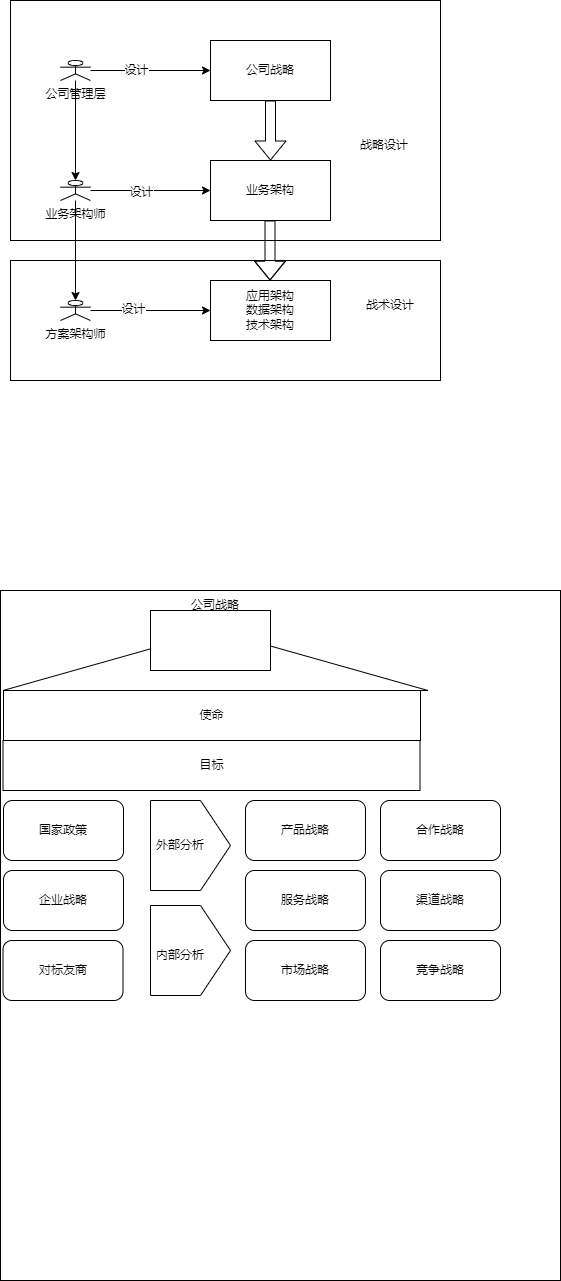

The diagram above was exported from draw.io. Its source (the exported page's mxGraphModel, read from the mxfile embedded in the PNG):
<mxGraphModel dx="460" dy="776" grid="1" gridSize="10" guides="1" tooltips="1" connect="1" arrows="1" fold="1" page="1" pageScale="1" pageWidth="827" pageHeight="1169" math="0" shadow="0">
  <root>
    <mxCell id="0" />
    <mxCell id="1" parent="0" />
    <mxCell id="jJjZr9fnk2XNyA9edfLD-33" value="" style="rounded=0;whiteSpace=wrap;html=1;" vertex="1" parent="1">
      <mxGeometry x="40" y="400" width="430" height="120" as="geometry" />
    </mxCell>
    <mxCell id="jJjZr9fnk2XNyA9edfLD-30" value="" style="rounded=0;whiteSpace=wrap;html=1;" vertex="1" parent="1">
      <mxGeometry x="40" y="140" width="430" height="240" as="geometry" />
    </mxCell>
    <mxCell id="jJjZr9fnk2XNyA9edfLD-12" style="edgeStyle=orthogonalEdgeStyle;rounded=0;orthogonalLoop=1;jettySize=auto;html=1;entryX=0;entryY=0.5;entryDx=0;entryDy=0;" edge="1" parent="1" source="jJjZr9fnk2XNyA9edfLD-1" target="jJjZr9fnk2XNyA9edfLD-4">
      <mxGeometry relative="1" as="geometry" />
    </mxCell>
    <mxCell id="jJjZr9fnk2XNyA9edfLD-25" value="设计" style="edgeLabel;html=1;align=center;verticalAlign=middle;resizable=0;points=[];" vertex="1" connectable="0" parent="jJjZr9fnk2XNyA9edfLD-12">
      <mxGeometry x="-0.25" y="1" relative="1" as="geometry">
        <mxPoint as="offset" />
      </mxGeometry>
    </mxCell>
    <mxCell id="jJjZr9fnk2XNyA9edfLD-23" style="edgeStyle=orthogonalEdgeStyle;rounded=0;orthogonalLoop=1;jettySize=auto;html=1;entryX=0.5;entryY=0;entryDx=0;entryDy=0;entryPerimeter=0;" edge="1" parent="1" source="jJjZr9fnk2XNyA9edfLD-1" target="jJjZr9fnk2XNyA9edfLD-2">
      <mxGeometry relative="1" as="geometry" />
    </mxCell>
    <mxCell id="jJjZr9fnk2XNyA9edfLD-1" value="公司管理层" style="shape=umlActor;verticalLabelPosition=bottom;verticalAlign=top;html=1;outlineConnect=0;" vertex="1" parent="1">
      <mxGeometry x="90" y="200" width="30" height="20" as="geometry" />
    </mxCell>
    <mxCell id="jJjZr9fnk2XNyA9edfLD-21" style="edgeStyle=orthogonalEdgeStyle;rounded=0;orthogonalLoop=1;jettySize=auto;html=1;" edge="1" parent="1" source="jJjZr9fnk2XNyA9edfLD-2" target="jJjZr9fnk2XNyA9edfLD-5">
      <mxGeometry relative="1" as="geometry" />
    </mxCell>
    <mxCell id="jJjZr9fnk2XNyA9edfLD-26" value="设计" style="edgeLabel;html=1;align=center;verticalAlign=middle;resizable=0;points=[];" vertex="1" connectable="0" parent="jJjZr9fnk2XNyA9edfLD-21">
      <mxGeometry x="-0.1667" y="-1" relative="1" as="geometry">
        <mxPoint as="offset" />
      </mxGeometry>
    </mxCell>
    <mxCell id="jJjZr9fnk2XNyA9edfLD-24" style="edgeStyle=orthogonalEdgeStyle;rounded=0;orthogonalLoop=1;jettySize=auto;html=1;entryX=0.5;entryY=0;entryDx=0;entryDy=0;entryPerimeter=0;" edge="1" parent="1" source="jJjZr9fnk2XNyA9edfLD-2" target="jJjZr9fnk2XNyA9edfLD-3">
      <mxGeometry relative="1" as="geometry" />
    </mxCell>
    <mxCell id="jJjZr9fnk2XNyA9edfLD-2" value="业务架构师" style="shape=umlActor;verticalLabelPosition=bottom;verticalAlign=top;html=1;outlineConnect=0;" vertex="1" parent="1">
      <mxGeometry x="90" y="320" width="30" height="20" as="geometry" />
    </mxCell>
    <mxCell id="jJjZr9fnk2XNyA9edfLD-22" style="edgeStyle=orthogonalEdgeStyle;rounded=0;orthogonalLoop=1;jettySize=auto;html=1;entryX=0;entryY=0.5;entryDx=0;entryDy=0;" edge="1" parent="1" source="jJjZr9fnk2XNyA9edfLD-3" target="jJjZr9fnk2XNyA9edfLD-6">
      <mxGeometry relative="1" as="geometry" />
    </mxCell>
    <mxCell id="jJjZr9fnk2XNyA9edfLD-27" value="设计" style="edgeLabel;html=1;align=center;verticalAlign=middle;resizable=0;points=[];" vertex="1" connectable="0" parent="jJjZr9fnk2XNyA9edfLD-22">
      <mxGeometry x="-0.3" y="2" relative="1" as="geometry">
        <mxPoint as="offset" />
      </mxGeometry>
    </mxCell>
    <mxCell id="jJjZr9fnk2XNyA9edfLD-3" value="方案架构师" style="shape=umlActor;verticalLabelPosition=bottom;verticalAlign=top;html=1;outlineConnect=0;" vertex="1" parent="1">
      <mxGeometry x="90" y="440" width="30" height="20" as="geometry" />
    </mxCell>
    <mxCell id="jJjZr9fnk2XNyA9edfLD-4" value="公司战略" style="rounded=1;whiteSpace=wrap;html=1;arcSize=0;" vertex="1" parent="1">
      <mxGeometry x="240" y="180" width="120" height="60" as="geometry" />
    </mxCell>
    <mxCell id="jJjZr9fnk2XNyA9edfLD-5" value="业务架构" style="rounded=1;whiteSpace=wrap;html=1;arcSize=0;" vertex="1" parent="1">
      <mxGeometry x="240" y="300" width="120" height="60" as="geometry" />
    </mxCell>
    <mxCell id="jJjZr9fnk2XNyA9edfLD-6" value="应用架构&lt;br&gt;数据架构&lt;br&gt;技术架构" style="rounded=1;whiteSpace=wrap;html=1;arcSize=0;" vertex="1" parent="1">
      <mxGeometry x="240" y="420" width="120" height="60" as="geometry" />
    </mxCell>
    <mxCell id="jJjZr9fnk2XNyA9edfLD-10" value="" style="shape=flexArrow;endArrow=classic;html=1;rounded=0;entryX=0.5;entryY=0;entryDx=0;entryDy=0;" edge="1" parent="1" source="jJjZr9fnk2XNyA9edfLD-4" target="jJjZr9fnk2XNyA9edfLD-5">
      <mxGeometry width="50" height="50" relative="1" as="geometry">
        <mxPoint x="270" y="310" as="sourcePoint" />
        <mxPoint x="320" y="260" as="targetPoint" />
      </mxGeometry>
    </mxCell>
    <mxCell id="jJjZr9fnk2XNyA9edfLD-11" value="" style="shape=flexArrow;endArrow=classic;html=1;rounded=0;entryX=0.5;entryY=0;entryDx=0;entryDy=0;" edge="1" parent="1">
      <mxGeometry width="50" height="50" relative="1" as="geometry">
        <mxPoint x="299.5" y="360" as="sourcePoint" />
        <mxPoint x="299.5" y="420" as="targetPoint" />
        <Array as="points">
          <mxPoint x="299.5" y="440" />
        </Array>
      </mxGeometry>
    </mxCell>
    <mxCell id="jJjZr9fnk2XNyA9edfLD-34" value="战略设计" style="text;html=1;strokeColor=none;fillColor=none;align=center;verticalAlign=middle;whiteSpace=wrap;rounded=0;" vertex="1" parent="1">
      <mxGeometry x="384" y="270" width="60" height="30" as="geometry" />
    </mxCell>
    <mxCell id="jJjZr9fnk2XNyA9edfLD-35" value="战术设计" style="text;html=1;strokeColor=none;fillColor=none;align=center;verticalAlign=middle;whiteSpace=wrap;rounded=0;" vertex="1" parent="1">
      <mxGeometry x="390" y="430" width="60" height="30" as="geometry" />
    </mxCell>
    <mxCell id="jJjZr9fnk2XNyA9edfLD-36" value="" style="rounded=0;whiteSpace=wrap;html=1;" vertex="1" parent="1">
      <mxGeometry x="30" y="730" width="560" height="690" as="geometry" />
    </mxCell>
    <mxCell id="jJjZr9fnk2XNyA9edfLD-37" value="" style="triangle;whiteSpace=wrap;html=1;direction=south;rotation=-180;" vertex="1" parent="1">
      <mxGeometry x="32.5" y="770" width="425" height="60" as="geometry" />
    </mxCell>
    <mxCell id="jJjZr9fnk2XNyA9edfLD-38" value="公司战略" style="text;html=1;strokeColor=none;fillColor=none;align=center;verticalAlign=middle;whiteSpace=wrap;rounded=0;" vertex="1" parent="1">
      <mxGeometry x="215" y="730" width="60" height="30" as="geometry" />
    </mxCell>
    <mxCell id="jJjZr9fnk2XNyA9edfLD-39" value="愿景" style="text;html=1;strokeColor=none;fillColor=none;align=center;verticalAlign=middle;whiteSpace=wrap;rounded=0;" vertex="1" parent="1">
      <mxGeometry x="215" y="790" width="60" height="30" as="geometry" />
    </mxCell>
    <mxCell id="jJjZr9fnk2XNyA9edfLD-40" value="使命" style="rounded=0;whiteSpace=wrap;html=1;" vertex="1" parent="1">
      <mxGeometry x="33" y="830" width="417" height="50" as="geometry" />
    </mxCell>
    <mxCell id="jJjZr9fnk2XNyA9edfLD-41" value="目标" style="rounded=0;whiteSpace=wrap;html=1;" vertex="1" parent="1">
      <mxGeometry x="32.5" y="880" width="417" height="50" as="geometry" />
    </mxCell>
    <mxCell id="jJjZr9fnk2XNyA9edfLD-43" value="" style="rounded=0;whiteSpace=wrap;html=1;" vertex="1" parent="1">
      <mxGeometry x="180" y="750" width="120" height="60" as="geometry" />
    </mxCell>
    <mxCell id="jJjZr9fnk2XNyA9edfLD-44" value="国家政策" style="rounded=1;whiteSpace=wrap;html=1;" vertex="1" parent="1">
      <mxGeometry x="33" y="940" width="120" height="60" as="geometry" />
    </mxCell>
    <mxCell id="jJjZr9fnk2XNyA9edfLD-45" value="企业战略" style="rounded=1;whiteSpace=wrap;html=1;" vertex="1" parent="1">
      <mxGeometry x="33" y="1010" width="120" height="60" as="geometry" />
    </mxCell>
    <mxCell id="jJjZr9fnk2XNyA9edfLD-46" value="对标友商" style="rounded=1;whiteSpace=wrap;html=1;" vertex="1" parent="1">
      <mxGeometry x="32.5" y="1080" width="120" height="60" as="geometry" />
    </mxCell>
    <mxCell id="jJjZr9fnk2XNyA9edfLD-48" value="" style="shape=offPageConnector;whiteSpace=wrap;html=1;rotation=-90;" vertex="1" parent="1">
      <mxGeometry x="175" y="945" width="90" height="80" as="geometry" />
    </mxCell>
    <mxCell id="jJjZr9fnk2XNyA9edfLD-49" value="" style="shape=offPageConnector;whiteSpace=wrap;html=1;rotation=-90;" vertex="1" parent="1">
      <mxGeometry x="175" y="1050" width="90" height="80" as="geometry" />
    </mxCell>
    <mxCell id="jJjZr9fnk2XNyA9edfLD-50" value="外部分析" style="text;html=1;strokeColor=none;fillColor=none;align=center;verticalAlign=middle;whiteSpace=wrap;rounded=0;" vertex="1" parent="1">
      <mxGeometry x="180" y="970" width="60" height="30" as="geometry" />
    </mxCell>
    <mxCell id="jJjZr9fnk2XNyA9edfLD-51" value="内部分析" style="text;html=1;strokeColor=none;fillColor=none;align=center;verticalAlign=middle;whiteSpace=wrap;rounded=0;" vertex="1" parent="1">
      <mxGeometry x="180" y="1080" width="60" height="30" as="geometry" />
    </mxCell>
    <mxCell id="jJjZr9fnk2XNyA9edfLD-52" value="产品战略" style="rounded=1;whiteSpace=wrap;html=1;" vertex="1" parent="1">
      <mxGeometry x="275" y="940" width="120" height="60" as="geometry" />
    </mxCell>
    <mxCell id="jJjZr9fnk2XNyA9edfLD-53" value="服务战略" style="rounded=1;whiteSpace=wrap;html=1;" vertex="1" parent="1">
      <mxGeometry x="275" y="1010" width="120" height="60" as="geometry" />
    </mxCell>
    <mxCell id="jJjZr9fnk2XNyA9edfLD-54" value="市场战略" style="rounded=1;whiteSpace=wrap;html=1;" vertex="1" parent="1">
      <mxGeometry x="275" y="1080" width="120" height="60" as="geometry" />
    </mxCell>
    <mxCell id="jJjZr9fnk2XNyA9edfLD-55" value="合作战略" style="rounded=1;whiteSpace=wrap;html=1;" vertex="1" parent="1">
      <mxGeometry x="410" y="940" width="120" height="60" as="geometry" />
    </mxCell>
    <mxCell id="jJjZr9fnk2XNyA9edfLD-56" value="渠道战略" style="rounded=1;whiteSpace=wrap;html=1;" vertex="1" parent="1">
      <mxGeometry x="410" y="1010" width="120" height="60" as="geometry" />
    </mxCell>
    <mxCell id="jJjZr9fnk2XNyA9edfLD-57" value="竞争战略" style="rounded=1;whiteSpace=wrap;html=1;" vertex="1" parent="1">
      <mxGeometry x="410" y="1080" width="120" height="60" as="geometry" />
    </mxCell>
  </root>
</mxGraphModel>